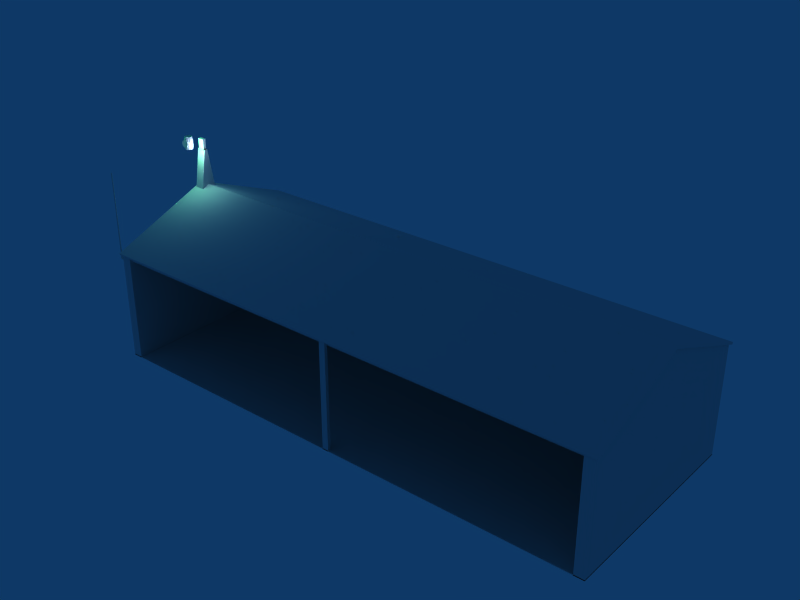 # Source: 55S_newer_hangar_fixed.blend  (saved by Blender 2.47.0; exported with 4.5.12 LTS)
import bpy
from mathutils import Matrix  # noqa: F401  (used for matrix-valued properties, if any)

bpy.ops.wm.read_factory_settings(use_empty=True)
scene = bpy.context.scene
scene.name = 'Scene'

# ---- collections
col_collection_1 = bpy.data.collections.new('Collection 1'); scene.collection.children.link(col_collection_1)

# ---- world
world_world = bpy.data.worlds.new('World'); scene.world = world_world
world_world.color = (0.05656, 0.2208, 0.4)
world_world.use_sun_shadow = False
world_world.sun_shadow_jitter_overblur = 0.0
world_world.cycles.sampling_method = 'MANUAL'
world_world.cycles.sample_map_resolution = 256

# ---- lights
light_lamp_003 = bpy.data.lights.new('Lamp.003', 'POINT')
light_lamp_003.color = (0.09286, 0.9454, 0.2389)
light_lamp_003.transmission_factor = 0.0
light_lamp_003.energy = 100.0
light_lamp_003.shadow_buffer_clip_start = 0.5
light_lamp_003.shadow_soft_size = 1.0
light_lamp_003.shadow_maximum_resolution = 0.006
light_lamp_003.use_absolute_resolution = True
light_lamp_003.cycles.use_multiple_importance_sampling = False
light_lamp_002 = bpy.data.lights.new('Lamp.002', 'POINT')
light_lamp_002.transmission_factor = 0.0
light_lamp_002.energy = 100.0
light_lamp_002.shadow_buffer_clip_start = 0.5
light_lamp_002.shadow_soft_size = 1.0
light_lamp_002.shadow_maximum_resolution = 0.006
light_lamp_002.use_absolute_resolution = True
light_lamp_002.cycles.use_multiple_importance_sampling = False

# ---- meshes
me_cube_001 = bpy.data.meshes.new('Cube.001')
me_cube_001.from_pydata([(0.1324, 0.1324, 6.199e-06), (0.1809, 0.04845, 1.001e-05), (0.1809, -0.04848, 1.454e-05), (0.1324, -0.1324, 1.836e-05), (0.04847, -0.1809, 2.05e-05), (-0.04846, -0.1809, 2.05e-05), (-0.1324, -0.1324, 1.836e-05), (-0.1809, -0.04848, 1.454e-05), (-0.1809, 0.04845, 1.001e-05), (-0.1324, 0.1324, 6.199e-06), (-0.04846, 0.1809, 3.815e-06), (0.04847, 0.1809, 3.815e-06), (0.1324, 0.1324, 0.02501), (0.1809, 0.04845, 0.02501), (0.1809, -0.04847, 0.02501), (0.1324, -0.1324, 0.02502), (0.04847, -0.1809, 0.02502), (-0.04846, -0.1809, 0.02502), (-0.1324, -0.1324, 0.02502), (-0.1809, -0.04848, 0.02501), (-0.1809, 0.04845, 0.02501), (-0.1324, 0.1324, 0.02501), (-0.04846, 0.1809, 0.025), (0.04847, 0.1809, 0.025), (3.98e-06, -1.051e-05, 1.216e-05), (3.98e-06, -1.051e-05, 0.02501), (0.1509, 0.09199, 0.3809), (0.2059, 0.09199, 0.2856), (0.2059, 0.09199, 0.1756), (0.1509, 0.09199, 0.08026), (0.05563, 0.09199, 0.02524), (-0.05442, 0.09199, 0.02524), (-0.1497, 0.09199, 0.08026), (-0.2047, 0.09199, 0.1756), (-0.2047, 0.09199, 0.2856), (-0.1497, 0.09199, 0.3809), (-0.05442, 0.09199, 0.4359), (0.05563, 0.09199, 0.4359), (0.1509, -0.09201, 0.3809), (0.2059, -0.09201, 0.2856), (0.2059, -0.09201, 0.1756), (0.1509, -0.09201, 0.08026), (0.05563, -0.09201, 0.02524), (-0.05442, -0.09201, 0.02524), (-0.1497, -0.09201, 0.08026), (-0.2047, -0.09201, 0.1756), (-0.2047, -0.09201, 0.2856), (-0.1497, -0.09201, 0.3809), (-0.05442, -0.09201, 0.4359), (0.05563, -0.09201, 0.4359), (0.1245, 0.276, 0.3545), (0.04595, 0.276, 0.3998), (-0.04474, 0.276, 0.3998), (-0.1233, 0.276, 0.3545), (-0.1686, 0.276, 0.2759), (-0.1686, 0.276, 0.1852), (-0.1233, 0.276, 0.1067), (-0.04474, 0.276, 0.06134), (0.04595, 0.276, 0.06134), (0.1245, 0.276, 0.1067), (0.1698, 0.276, 0.1852), (0.1698, 0.276, 0.2759), (0.1245, -0.276, 0.3545), (0.04596, -0.276, 0.3998), (-0.04475, -0.276, 0.3998), (-0.1233, -0.276, 0.3545), (-0.1686, -0.276, 0.2759), (-0.1686, -0.276, 0.1852), (-0.1233, -0.276, 0.1067), (-0.04475, -0.276, 0.06133), (0.04596, -0.276, 0.06133), (0.1245, -0.276, 0.1067), (0.1699, -0.276, 0.1852), (0.1699, -0.276, 0.2759), (0.1245, 0.302, 0.3545), (0.1698, 0.302, 0.2759), (0.1698, 0.302, 0.1852), (0.1245, 0.302, 0.1067), (0.04595, 0.302, 0.06134), (-0.04474, 0.302, 0.06134), (-0.1233, 0.302, 0.1067), (-0.1686, 0.302, 0.1852), (-0.1686, 0.302, 0.2759), (-0.1233, 0.302, 0.3545), (-0.04474, 0.302, 0.3998), (0.04595, 0.302, 0.3998), (0.0006057, 0.302, 0.2306), (0.1245, -0.302, 0.3545), (0.1699, -0.302, 0.2759), (0.1699, -0.302, 0.1852), (0.1245, -0.302, 0.1067), (0.04596, -0.302, 0.06133), (-0.04475, -0.302, 0.06133), (-0.1233, -0.302, 0.1067), (-0.1686, -0.302, 0.1852), (-0.1686, -0.302, 0.2759), (-0.1233, -0.302, 0.3545), (-0.04475, -0.302, 0.3998), (0.04596, -0.302, 0.3998), (0.0006057, -0.302, 0.2306)], [], [(24, 0, 1), (25, 13, 12), (24, 1, 2), (25, 14, 13), (24, 2, 3), (25, 15, 14), (24, 3, 4), (25, 16, 15), (24, 4, 5), (25, 17, 16), (24, 5, 6), (25, 18, 17), (24, 6, 7), (25, 19, 18), (24, 7, 8), (25, 20, 19), (24, 8, 9), (25, 21, 20), (24, 9, 10), (25, 22, 21), (24, 10, 11), (25, 23, 22), (11, 0, 24), (25, 12, 23), (0, 12, 13, 1), (1, 13, 14, 2), (2, 14, 15, 3), (3, 15, 16, 4), (4, 16, 17, 5), (5, 17, 18, 6), (6, 18, 19, 7), (7, 19, 20, 8), (8, 20, 21, 9), (9, 21, 22, 10), (10, 22, 23, 11), (12, 0, 11, 23), (26, 38, 39, 27), (27, 39, 40, 28), (28, 40, 41, 29), (29, 41, 42, 30), (30, 42, 43, 31), (31, 43, 44, 32), (32, 44, 45, 33), (33, 45, 46, 34), (34, 46, 47, 35), (35, 47, 48, 36), (36, 48, 49, 37), (37, 49, 38, 26), (37, 26, 50, 51), (36, 37, 51, 52), (35, 36, 52, 53), (34, 35, 53, 54), (33, 34, 54, 55), (32, 33, 55, 56), (31, 32, 56, 57), (30, 31, 57, 58), (29, 30, 58, 59), (28, 29, 59, 60), (27, 28, 60, 61), (26, 27, 61, 50), (38, 49, 63, 62), (49, 48, 64, 63), (48, 47, 65, 64), (47, 46, 66, 65), (46, 45, 67, 66), (45, 44, 68, 67), (44, 43, 69, 68), (43, 42, 70, 69), (42, 41, 71, 70), (41, 40, 72, 71), (40, 39, 73, 72), (39, 38, 62, 73), (50, 61, 75, 74), (61, 60, 76, 75), (60, 59, 77, 76), (59, 58, 78, 77), (58, 57, 79, 78), (57, 56, 80, 79), (56, 55, 81, 80), (55, 54, 82, 81), (54, 53, 83, 82), (53, 52, 84, 83), (52, 51, 85, 84), (51, 50, 74, 85), (86, 74, 75), (86, 75, 76), (86, 76, 77), (86, 77, 78), (86, 78, 79), (86, 79, 80), (86, 80, 81), (86, 81, 82), (86, 82, 83), (86, 83, 84), (86, 84, 85), (86, 85, 74), (73, 62, 87, 88), (72, 73, 88, 89), (71, 72, 89, 90), (70, 71, 90, 91), (69, 70, 91, 92), (68, 69, 92, 93), (67, 68, 93, 94), (66, 67, 94, 95), (65, 66, 95, 96), (64, 65, 96, 97), (63, 64, 97, 98), (62, 63, 98, 87), (99, 88, 87), (99, 89, 88), (99, 90, 89), (99, 91, 90), (99, 92, 91), (99, 93, 92), (99, 94, 93), (99, 95, 94), (99, 96, 95), (99, 97, 96), (99, 98, 97), (99, 87, 98)])
_uv = me_cube_001.uv_layers.new(name='UVTex')
_uv.uv.foreach_set('vector', [0.7373, 0.1842, 0.7735, 0.186, 0.7568, 0.3086, 0.7367, 0.1883, 0.7735, 0.186, 0.7544, 0.3038, 0.7349, 0.1818, 0.7759, 0.186, 0.7544, 0.3086, 0.7367, 0.1883, 0.7735, 0.1907, 0.7568, 0.3014, 0.7349, 0.1842, 0.7735, 0.1836, 0.7544, 0.3086, 0.7367, 0.1883, 0.7735, 0.186, 0.7568, 0.3086, 0.7349, 0.1842, 0.7735, 0.1836, 0.7544, 0.311, 0.7343, 0.186, 0.7735, 0.186, 0.7592, 0.3038, 0.7373, 0.1842, 0.7735, 0.186, 0.7568, 0.3062, 0.7367, 0.1907, 0.7735, 0.1883, 0.7544, 0.2967, 0.7373, 0.1842, 0.7759, 0.186, 0.7568, 0.3038, 0.7391, 0.1883, 0.7735, 0.1883, 0.7544, 0.3014, 0.7373, 0.1842, 0.7759, 0.186, 0.7592, 0.3014, 0.7367, 0.1836, 0.7735, 0.186, 0.7568, 0.2991, 0.7349, 0.1866, 0.7759, 0.186, 0.7592, 0.3062, 0.7367, 0.1883, 0.7735, 0.186, 0.7664, 0.3086, 0.7373, 0.1866, 0.7735, 0.186, 0.7616, 0.3014, 0.7367, 0.1883, 0.7711, 0.186, 0.7568, 0.3014, 0.7373, 0.1818, 0.7759, 0.1836, 0.7592, 0.3086, 0.7367, 0.1836, 0.7711, 0.1836, 0.7592, 0.3062, 0.7349, 0.1842, 0.7735, 0.1836, 0.7544, 0.3038, 0.7367, 0.1883, 0.7759, 0.186, 0.7568, 0.3014, 0.7343, 0.186, 0.7735, 0.1836, 0.7544, 0.3086, 0.7367, 0.186, 0.7759, 0.1836, 0.7592, 0.3014, 0.7343, 0.1883, 0.7759, 0.186, 0.7759, 0.3086, 0.7367, 0.3086, 0.7343, 0.186, 0.7783, 0.1836, 0.7759, 0.311, 0.7367, 0.3086, 0.7343, 0.186, 0.7783, 0.186, 0.7759, 0.3038, 0.7367, 0.3014, 0.7367, 0.186, 0.7735, 0.1836, 0.7735, 0.3062, 0.7367, 0.3062, 0.7343, 0.1883, 0.7759, 0.1883, 0.7759, 0.3062, 0.7367, 0.3086, 0.7391, 0.1883, 0.7735, 0.186, 0.7735, 0.3062, 0.7367, 0.3062, 0.7343, 0.186, 0.7759, 0.186, 0.7759, 0.3062, 0.7367, 0.3062, 0.7367, 0.1883, 0.7759, 0.186, 0.7759, 0.3086, 0.7343, 0.3086, 0.7367, 0.1883, 0.7783, 0.186, 0.7759, 0.3086, 0.7343, 0.3086, 0.7367, 0.1836, 0.7759, 0.1836, 0.7759, 0.3062, 0.7367, 0.3086, 0.7367, 0.186, 0.7759, 0.186, 0.7759, 0.3086, 0.7367, 0.3086, 0.7367, 0.1883, 0.7783, 0.1836, 0.7735, 0.3086, 0.7367, 0.3038, 0.7367, 0.186, 0.7759, 0.186, 0.7735, 0.3062, 0.7343, 0.3086, 0.7343, 0.186, 0.7759, 0.1836, 0.7759, 0.3086, 0.7343, 0.3086, 0.7343, 0.186, 0.7759, 0.1836, 0.7711, 0.3086, 0.7367, 0.3062, 0.7343, 0.186, 0.7759, 0.186, 0.7735, 0.3086, 0.7343, 0.3086, 0.0, 0.0, 1.0, 0.0, 1.0, 1.0, 0.0, 1.0, 0.7367, 0.186, 0.7759, 0.186, 0.7759, 0.3062, 0.7367, 0.3062, 0.7367, 0.1836, 0.7735, 0.186, 0.7759, 0.3086, 0.7343, 0.3086, 0.7343, 0.1836, 0.7783, 0.1836, 0.7711, 0.3038, 0.7391, 0.3062, 0.7343, 0.186, 0.7759, 0.1836, 0.7735, 0.3086, 0.7367, 0.3086, 0.7343, 0.1836, 0.7759, 0.186, 0.7735, 0.3062, 0.7367, 0.3086, 0.7391, 0.186, 0.7759, 0.1883, 0.7735, 0.3086, 0.7367, 0.3086, 0.7343, 0.1836, 0.7759, 0.1836, 0.7759, 0.3062, 0.7343, 0.3086, 0.7391, 0.1848, 0.7765, 0.1818, 0.7765, 0.3026, 0.7361, 0.3086, 0.7361, 0.1878, 0.7795, 0.1848, 0.7765, 0.3026, 0.7421, 0.3026, 0.7361, 0.1848, 0.7765, 0.1818, 0.7765, 0.3086, 0.7391, 0.3026, 0.7361, 0.1848, 0.7765, 0.1848, 0.7765, 0.3056, 0.7391, 0.3056, 0.7361, 0.1907, 0.7735, 0.1907, 0.7735, 0.3026, 0.7391, 0.3056, 0.7361, 0.1878, 0.7735, 0.1848, 0.7735, 0.3026, 0.7391, 0.3026, 0.7361, 0.1848, 0.7705, 0.1848, 0.7735, 0.3026, 0.7391, 0.3026, 0.7391, 0.1878, 0.7705, 0.1878, 0.7705, 0.3056, 0.7421, 0.3026, 0.7361, 0.1878, 0.7735, 0.1848, 0.7735, 0.3056, 0.7361, 0.3056, 0.7391, 0.1878, 0.7735, 0.1848, 0.7735, 0.3056, 0.7361, 0.3086, 0.7361, 0.1878, 0.7765, 0.1818, 0.7735, 0.3086, 0.7391, 0.3056, 0.7391, 0.1848, 0.7795, 0.1848, 0.7765, 0.3086, 0.7361, 0.3056, 0.7343, 0.1836, 0.7783, 0.1836, 0.7759, 0.3086, 0.7343, 0.3086, 0.7367, 0.186, 0.7759, 0.1836, 0.7759, 0.3062, 0.7391, 0.3062, 0.7343, 0.1836, 0.7759, 0.186, 0.7735, 0.3038, 0.7343, 0.3086, 0.7391, 0.186, 0.7759, 0.1836, 0.7759, 0.3038, 0.7391, 0.3062, 0.7367, 0.186, 0.7759, 0.1836, 0.7735, 0.3062, 0.7367, 0.3086, 0.7367, 0.1883, 0.7759, 0.186, 0.7735, 0.3062, 0.7367, 0.3062, 0.7343, 0.1836, 0.7783, 0.1836, 0.7759, 0.311, 0.7343, 0.311, 0.7343, 0.186, 0.7735, 0.1836, 0.7759, 0.3086, 0.7391, 0.3086, 0.7343, 0.186, 0.7759, 0.186, 0.7735, 0.3038, 0.7343, 0.3062, 0.7343, 0.186, 0.7783, 0.186, 0.7759, 0.3062, 0.7367, 0.3062, 0.7367, 0.186, 0.7759, 0.186, 0.7735, 0.3086, 0.7367, 0.3062, 0.7367, 0.186, 0.7783, 0.1836, 0.7759, 0.3086, 0.7343, 0.3062, 0.7391, 0.1848, 0.7735, 0.1907, 0.7735, 0.3026, 0.7391, 0.3056, 0.7391, 0.1878, 0.7735, 0.1878, 0.7735, 0.3026, 0.7421, 0.2997, 0.7451, 0.1878, 0.7705, 0.1878, 0.7735, 0.2967, 0.7421, 0.2997, 0.7421, 0.1937, 0.7705, 0.1907, 0.7735, 0.2937, 0.7421, 0.2937, 0.7421, 0.1878, 0.7735, 0.1848, 0.7735, 0.2997, 0.7391, 0.2967, 0.7391, 0.1848, 0.7765, 0.1878, 0.7735, 0.3026, 0.7391, 0.3026, 0.7391, 0.1848, 0.7765, 0.1848, 0.7735, 0.3056, 0.7391, 0.3056, 0.7361, 0.1878, 0.7765, 0.1848, 0.7735, 0.3026, 0.7361, 0.3056, 0.7391, 0.1907, 0.7765, 0.1848, 0.7765, 0.3056, 0.7391, 0.3056, 0.7391, 0.1848, 0.7765, 0.1848, 0.7765, 0.3086, 0.7391, 0.3056, 0.7391, 0.1848, 0.7735, 0.1818, 0.7735, 0.2997, 0.7421, 0.3056, 0.7391, 0.1848, 0.7735, 0.1848, 0.7765, 0.3086, 0.7361, 0.3056, 0.7693, 0.1367, 0.7359, 0.008541, 0.8046, 0.008721, 0.7693, 0.1363, 0.7349, 0.005851, 0.8055, 0.005976, 0.7692, 0.1365, 0.7341, 0.004781, 0.8065, 0.004561, 0.7688, 0.1364, 0.7345, 0.004588, 0.806, 0.006093, 0.7691, 0.1362, 0.7357, 0.005857, 0.8051, 0.00597, 0.7691, 0.1367, 0.7353, 0.006171, 0.8054, 0.006427, 0.7689, 0.1367, 0.7343, 0.005448, 0.8057, 0.005448, 0.7688, 0.1366, 0.7353, 0.007101, 0.8054, 0.00704, 0.7693, 0.1356, 0.7353, 0.00597, 0.8047, 0.006113, 0.7687, 0.1358, 0.7361, 0.00853, 0.8046, 0.00853, 0.769, 0.1349, 0.7359, 0.009, 0.8046, 0.009, 0.7691, 0.1357, 0.7351, 0.005968, 0.8053, 0.005953, 0.7343, 0.1907, 0.7759, 0.186, 0.7735, 0.3086, 0.7367, 0.3062, 0.7343, 0.1883, 0.7735, 0.186, 0.7735, 0.3062, 0.7367, 0.3062, 0.7343, 0.186, 0.7783, 0.186, 0.7759, 0.3062, 0.7343, 0.3062, 0.7367, 0.186, 0.7759, 0.186, 0.7735, 0.3062, 0.7367, 0.3086, 0.7343, 0.186, 0.7735, 0.186, 0.7735, 0.3062, 0.7343, 0.3062, 0.7367, 0.186, 0.7759, 0.186, 0.7759, 0.3038, 0.7343, 0.3086, 0.7367, 0.1883, 0.7759, 0.1836, 0.7735, 0.3062, 0.7367, 0.3062, 0.7391, 0.1883, 0.7711, 0.1883, 0.7711, 0.2991, 0.7391, 0.2991, 0.7367, 0.186, 0.7759, 0.186, 0.7759, 0.3038, 0.7367, 0.3062, 0.7343, 0.1883, 0.7735, 0.186, 0.7735, 0.3038, 0.7343, 0.3062, 0.7343, 0.186, 0.7759, 0.1836, 0.7759, 0.3086, 0.7367, 0.3086, 0.7343, 0.186, 0.7759, 0.1836, 0.7759, 0.3086, 0.7343, 0.3062, 0.7688, 0.1372, 0.735, 0.00597, 0.8051, 0.00597, 0.7689, 0.1371, 0.7353, 0.00556, 0.8049, 0.00596, 0.769, 0.1344, 0.7351, 0.005851, 0.8056, 0.005851, 0.7687, 0.1365, 0.7348, 0.006581, 0.8051, 0.006696, 0.7689, 0.1366, 0.7348, 0.007021, 0.805, 0.007121, 0.7693, 0.1369, 0.7355, 0.006721, 0.8055, 0.006541, 0.7693, 0.1353, 0.7355, 0.00676, 0.8051, 0.00676, 0.7686, 0.1365, 0.735, 0.006381, 0.8055, 0.00628, 0.7693, 0.1359, 0.7352, 0.005851, 0.8052, 0.005851, 0.7691, 0.1371, 0.7353, 0.006541, 0.8055, 0.00636, 0.7688, 0.1363, 0.7353, 0.005051, 0.8056, 0.005051, 0.7684, 0.1374, 0.7353, 0.005, 0.8057, 0.005])
me_cube_001.use_remesh_preserve_volume = False
me_cube_001.use_remesh_preserve_attributes = False
me_cube_001.use_mirror_vertex_groups = False
me_cube_001.update()
me_cylinder = bpy.data.meshes.new('Cylinder')
me_cylinder.from_pydata([(0.513, 0.3049, 4.763), (0.5208, 0.276, 4.763), (0.4995, 0.2547, 4.763), (0.4706, 0.2625, 4.763), (0.4628, 0.2915, 4.763), (0.484, 0.3127, 4.763), (0.513, 0.3049, 6.87), (0.5208, 0.276, 6.87), (0.4995, 0.2547, 6.87), (0.4706, 0.2625, 6.87), (0.4628, 0.2915, 6.87), (0.484, 0.3127, 6.87), (0.4918, 0.2837, 4.763), (0.4918, 0.2837, 6.87), (0.4917, 0.2837, 8.887), (0.4917, 0.2837, 6.87), (0.4856, 0.3064, 8.887), (0.469, 0.2898, 8.887), (0.4751, 0.2671, 8.887), (0.4978, 0.261, 8.887), (0.5145, 0.2776, 8.887), (0.5084, 0.3004, 8.887), (0.4856, 0.3064, 6.87), (0.469, 0.2898, 6.87), (0.4751, 0.2671, 6.87), (0.4978, 0.261, 6.87), (0.5145, 0.2776, 6.87), (0.5084, 0.3004, 6.87), (0.818, 0.31, 4.825), (0.818, 0.31, 4.773), (0.4907, 0.31, 4.773), (0.4907, 0.31, 4.825), (0.818, 0.2577, 4.825), (0.818, 0.2577, 4.773), (0.4907, 0.2577, 4.773), (0.4907, 0.2577, 4.825), (0.4907, 0.2577, 5.164), (0.4907, 0.2577, 5.112), (0.818, 0.2577, 5.112), (0.818, 0.2577, 5.164), (0.4907, 0.31, 5.164), (0.4907, 0.31, 5.112), (0.818, 0.31, 5.112), (0.818, 0.31, 5.164)], [], [(12, 0, 1), (13, 7, 6), (12, 1, 2), (13, 8, 7), (12, 2, 3), (13, 9, 8), (12, 3, 4), (13, 10, 9), (12, 4, 5), (13, 11, 10), (5, 0, 12), (13, 6, 11), (0, 6, 7, 1), (1, 7, 8, 2), (2, 8, 9, 3), (3, 9, 10, 4), (4, 10, 11, 5), (6, 0, 5, 11), (21, 27, 22, 16), (23, 17, 16, 22), (24, 18, 17, 23), (25, 19, 18, 24), (26, 20, 19, 25), (27, 21, 20, 26), (14, 21, 16), (22, 27, 15), (14, 16, 17), (15, 23, 22), (14, 17, 18), (15, 24, 23), (14, 18, 19), (15, 25, 24), (14, 19, 20), (15, 26, 25), (14, 20, 21), (15, 27, 26), (30, 31, 28, 29), (32, 35, 34, 33), (29, 33, 34, 30), (31, 35, 32, 28), (40, 36, 39, 43), (42, 38, 37, 41), (39, 36, 37, 38), (41, 40, 43, 42)])
_uv = me_cylinder.uv_layers.new(name='UVTex')
_uv.uv.foreach_set('vector', [0.7896, 0.1163, 0.8055, 0.1163, 0.7959, 0.2752, 0.7896, 0.2937, 0.8055, 0.2956, 0.7978, 0.3153, 0.7896, 0.1183, 0.8035, 0.1183, 0.7978, 0.2504, 0.7877, 0.2937, 0.8035, 0.2937, 0.7959, 0.3153, 0.7877, 0.1163, 0.8035, 0.1144, 0.7978, 0.2695, 0.7896, 0.2937, 0.8035, 0.2937, 0.7959, 0.3134, 0.7896, 0.1183, 0.8055, 0.1163, 0.7959, 0.2695, 0.7877, 0.2937, 0.8055, 0.2937, 0.7978, 0.3153, 0.7877, 0.1183, 0.8035, 0.1183, 0.7978, 0.2676, 0.7877, 0.2937, 0.8055, 0.2937, 0.7978, 0.3172, 0.7877, 0.1183, 0.8035, 0.1183, 0.7978, 0.2714, 0.7896, 0.2937, 0.8035, 0.2937, 0.7978, 0.3172, 0.8066, 0.1104, 0.8065, 0.3154, 0.7824, 0.3154, 0.7823, 0.1104, 0.8066, 0.1105, 0.8066, 0.3154, 0.7824, 0.3154, 0.7823, 0.1105, 0.8066, 0.1105, 0.8065, 0.3154, 0.7823, 0.3153, 0.7823, 0.1105, 0.8066, 0.1104, 0.8063, 0.3154, 0.7823, 0.3154, 0.7823, 0.1104, 0.8066, 0.1104, 0.8066, 0.3154, 0.7824, 0.3154, 0.7823, 0.1104, 0.7824, 0.3153, 0.7823, 0.1104, 0.8066, 0.1104, 0.8066, 0.3153, 0.7825, 0.3154, 0.7824, 0.1105, 0.8064, 0.1105, 0.8063, 0.3154, 0.8065, 0.1105, 0.8062, 0.3154, 0.7826, 0.3154, 0.7824, 0.1105, 0.8064, 0.1105, 0.8064, 0.3153, 0.7826, 0.3153, 0.7824, 0.1105, 0.8059, 0.1106, 0.8058, 0.3153, 0.7832, 0.3153, 0.7829, 0.1106, 0.8058, 0.1105, 0.806, 0.3153, 0.7829, 0.3153, 0.7834, 0.1105, 0.8061, 0.1105, 0.8064, 0.3154, 0.7828, 0.3154, 0.7826, 0.1105, 0.7896, 0.2937, 0.8035, 0.2937, 0.7959, 0.3172, 0.0, 0.0, 1.0, 0.0, 1.0, 1.0, 0.7896, 0.2937, 0.8035, 0.2937, 0.7959, 0.3172, 0.0, 0.0, 1.0, 0.0, 1.0, 1.0, 0.7896, 0.2937, 0.8055, 0.2937, 0.7959, 0.3153, 0.0, 0.0, 1.0, 0.0, 1.0, 1.0, 0.7896, 0.2918, 0.8035, 0.2937, 0.7959, 0.3153, 0.0, 0.0, 1.0, 0.0, 1.0, 1.0, 0.7896, 0.2937, 0.8035, 0.2937, 0.7978, 0.3172, 0.0, 0.0, 1.0, 0.0, 1.0, 1.0, 0.7896, 0.2918, 0.8055, 0.2937, 0.7978, 0.3153, 0.0, 0.0, 1.0, 0.0, 1.0, 1.0, 0.7896, 0.1163, 0.8035, 0.1163, 0.8016, 0.2809, 0.7896, 0.2809, 0.7892, 0.1168, 0.8045, 0.1168, 0.8045, 0.2824, 0.7892, 0.2824, 0.7896, 0.1163, 0.8035, 0.1163, 0.8035, 0.2752, 0.7896, 0.2752, 0.7892, 0.1168, 0.8045, 0.1168, 0.8045, 0.2848, 0.7892, 0.2848, 0.7892, 0.1192, 0.8045, 0.1168, 0.8045, 0.2848, 0.7892, 0.2848, 0.7877, 0.1163, 0.8055, 0.1163, 0.8055, 0.2848, 0.7877, 0.2848, 0.7857, 0.1135, 0.804, 0.1144, 0.8045, 0.2848, 0.7868, 0.2848, 0.7896, 0.1163, 0.8055, 0.1163, 0.8055, 0.2809, 0.7896, 0.2828])
me_cylinder.use_remesh_preserve_volume = False
me_cylinder.use_remesh_preserve_attributes = False
me_cylinder.use_mirror_vertex_groups = False
me_cylinder.update()
me_cube_002 = bpy.data.meshes.new('Cube.002')
me_cube_002.from_pydata([(-0.6923, 0.372, -0.01027), (-0.6923, -0.372, -0.01027), (-1.15, -0.372, -0.01027), (-1.15, 0.372, -0.01027), (-0.6923, 0.076, 1.848), (-0.6923, -0.076, 1.848), (-1.15, -0.076, 1.848), (-1.15, 0.076, 1.848), (-0.692, 0.076, 1.848), (-0.692, 0.372, -0.01), (-1.15, 0.372, -0.01), (-1.15, 0.076, 1.848), (-0.692, -0.076, 1.848), (-0.692, -0.372, -0.01), (-1.15, -0.372, -0.01), (-1.15, -0.076, 1.848), (-1.08, 0.07555, 2.337), (-1.08, 0.07555, 1.848), (-1.08, -0.07645, 1.848), (-1.08, -0.07645, 2.337), (-0.762, 0.076, 2.337), (-0.762, 0.076, 1.848), (-0.762, -0.076, 1.848), (-0.762, -0.076, 2.337)], [], [(4, 5, 6, 7), (0, 1, 5, 4), (1, 2, 6, 5), (2, 3, 7, 6), (3, 0, 4, 7), (10, 11, 8, 9), (12, 15, 14, 13), (8, 12, 13, 9), (10, 14, 15, 11), (11, 15, 12, 8), (18, 19, 16, 17), (20, 23, 22, 21), (16, 20, 21, 17), (18, 22, 23, 19), (19, 23, 20, 16)])
_uv = me_cube_002.uv_layers.new(name='UVTex')
_uv.uv.foreach_set('vector', [0.291, 0.6739, 0.3204, 0.6739, 0.3214, 0.6819, 0.2907, 0.6826, 0.7177, 0.7924, 0.6924, 0.9548, 0.2959, 0.827, 0.3009, 0.7941, 0.2874, 0.7781, 0.2873, 0.673, 0.7187, 0.673, 0.7186, 0.7783, 0.7177, 0.7923, 0.6925, 0.9547, 0.2961, 0.8271, 0.3007, 0.794, 0.2873, 0.7783, 0.2872, 0.673, 0.7187, 0.673, 0.7186, 0.7782, 0.2874, 0.6732, 0.7187, 0.673, 0.7186, 0.7782, 0.2873, 0.7782, 0.7187, 0.6733, 0.7186, 0.7782, 0.2873, 0.7782, 0.2872, 0.673, 0.296, 0.8268, 0.3008, 0.7941, 0.7174, 0.7925, 0.6924, 0.9547, 0.7173, 0.7926, 0.6926, 0.9547, 0.2967, 0.8269, 0.3006, 0.7941, 0.2985, 0.6736, 0.3253, 0.6741, 0.3253, 0.6829, 0.298, 0.6829, 0.2886, 0.6741, 0.3658, 0.6741, 0.3658, 0.6821, 0.2887, 0.6827, 0.2908, 0.6749, 0.3506, 0.6749, 0.3509, 0.6818, 0.2909, 0.6818, 0.2912, 0.6745, 0.3369, 0.6748, 0.3368, 0.6808, 0.2914, 0.6807, 0.2898, 0.6748, 0.3574, 0.6747, 0.3574, 0.6816, 0.2899, 0.6814, 0.0, 0.0, 1.0, 0.0, 1.0, 1.0, 0.0, 1.0])
me_cube_002.use_remesh_preserve_volume = False
me_cube_002.use_remesh_preserve_attributes = False
me_cube_002.use_mirror_vertex_groups = False
me_cube_002.update()
me_cube = bpy.data.meshes.new('Cube')
me_cube.from_pydata([(-11.73, 4.723, 0.0), (-11.73, -4.875, 0.0), (-11.73, -4.875, 5.13), (0.152, -4.723, 5.13), (0.152, -4.723, 0.0), (-0.152, -4.723, 1.192e-07), (-0.152, -4.723, 5.13), (0.152, -4.875, 5.13), (0.152, -4.875, -5.96e-07), (-0.152, -4.875, 4.172e-07), (-0.152, -4.875, 5.13), (11.72, 4.723, -1.788e-07), (12.19, -4.875, -2.98e-07), (11.72, -4.875, 1.192e-07), (-12.19, 4.875, 5.13), (11.72, 4.723, 5.13), (-11.73, 4.723, 5.13), (12.19, 4.875, 0.03), (12.19, 4.875, 0.0), (-12.19, 4.875, 1.192e-07), (-12.19, 4.875, 0.03), (12.19, -4.875, 0.03), (-12.19, -4.875, 4.172e-07), (-12.19, -4.875, 0.03), (12.19, 4.875, 5.13), (12.19, 0.0, 7.06), (12.19, -4.875, 5.13), (11.72, -4.875, 5.13), (11.72, 0.0, 7.06), (-12.19, 0.0, 7.06), (-12.19, -4.875, 5.13), (-11.72, -4.875, 5.13), (-11.72, 0.0, 7.06), (-11.72, 4.875, 5.13), (12.29, -6.657e-05, 7.169), (12.29, 0.0, 7.06), (-12.29, -6.681e-05, 7.169), (12.29, -4.985, 5.196), (12.29, -4.947, 5.102), (-12.29, -4.947, 5.102), (-12.29, -4.985, 5.196), (12.29, 4.985, 5.196), (12.29, 4.947, 5.102), (-12.29, 4.947, 5.102), (-12.29, 4.985, 5.196), (-12.29, 0.0, 7.06), (11.72, -4.621, 4.876), (-11.73, -4.621, 4.876), (11.72, -4.723, 5.13), (11.72, -4.723, 4.876), (-11.73, -4.723, 4.876), (-11.73, -4.723, 5.13)], [], [(0, 1, 22, 19), (16, 14, 30, 2), (0, 16, 2, 1), (1, 2, 30, 22), (22, 30, 14, 19), (5, 6, 3, 4), (7, 10, 9, 8), (3, 7, 8, 4), (4, 8, 9, 5), (5, 9, 10, 6), (26, 27, 13, 12), (24, 26, 12, 18), (18, 12, 13, 11), (11, 13, 27, 15), (15, 27, 26, 24), (19, 14, 24, 18), (0, 11, 15, 16), (0, 19, 18, 11), (19, 20, 17, 18), (21, 23, 22, 12), (17, 21, 12, 18), (19, 22, 23, 20), (20, 23, 21, 17), (24, 25, 26), (15, 27, 28), (14, 30, 29), (33, 32, 31), (45, 36, 34, 35), (37, 40, 39, 38), (34, 37, 38, 35), (35, 38, 39, 45), (45, 39, 40, 36), (36, 40, 37, 34), (43, 44, 41, 42), (41, 34, 35, 42), (42, 35, 45, 43), (43, 45, 36, 44), (44, 36, 34, 41), (48, 51, 50, 49), (46, 49, 50, 47)])
_uv = me_cube.uv_layers.new(name='UVTex')
_uv.uv.foreach_set('vector', [0.0, 0.0, 1.0, 0.0, 1.0, 1.0, 0.0, 1.0, 0.0, 0.0, 1.0, 0.0, 1.0, 1.0, 0.0, 1.0, 0.2783, 0.669, 0.2783, 0.8164, 4.833e-05, 0.8164, 4.833e-05, 0.669, 0.8377, 0.0003277, 0.8379, 0.3027, 0.8106, 0.3027, 0.8109, 0.0003277, 0.8399, 3.987e-05, 1.0, 0.0, 1.0, 0.3046, 0.8399, 0.3047, 2.749e-05, 0.001072, 0.002898, 0.001072, 0.002889, 0.1591, 4.398e-05, 0.1592, 0.8106, 0.001113, 0.838, 0.001113, 0.8379, 0.3027, 0.8106, 0.3027, 3.436e-05, 0.001031, 0.002882, 0.001031, 0.002916, 0.1591, 2.199e-05, 0.1591, 0.0, 0.0, 1.0, 0.0, 1.0, 1.0, 0.0, 1.0, 2.749e-05, 0.001072, 0.002935, 0.001072, 0.002914, 0.1591, 3.436e-05, 0.1591, 0.8107, 0.001047, 0.8379, 0.001047, 0.8378, 0.3026, 0.8108, 0.3026, 1.0, 0.0, 1.0, 0.3046, 0.8399, 0.3046, 0.8399, 8.232e-05, 0.0, 0.0, 1.0, 0.0, 1.0, 1.0, 0.0, 1.0, 3.867e-05, 0.669, 0.2783, 0.669, 0.2783, 0.8164, 9.321e-05, 0.8163, 0.0, 0.0, 1.0, 0.0, 1.0, 1.0, 0.0, 1.0, 0.7197, 0.5186, 0.7197, 0.667, 3.354e-05, 0.667, 0.0001456, 0.5186, 3.518e-05, 0.0009851, 0.7275, 0.001001, 0.7275, 0.1591, 1.364e-05, 0.1592, 0.0, 0.0, 1.0, 0.0, 1.0, 1.0, 0.0, 1.0, 0.8717, 0.339, 0.8845, 0.339, 0.8845, 0.9851, 0.8717, 0.9851, 0.9723, 0.3241, 1.0, 0.3278, 1.0, 1.0, 0.9797, 1.004, 0.827, 0.3353, 0.8435, 0.3353, 0.8435, 0.9963, 0.827, 0.9963, 0.9239, 0.3315, 0.9851, 0.3315, 0.9888, 0.9851, 0.9276, 0.9851, 1.0, 1.0, 0.7339, 1.0, 0.7339, 0.3241, 1.0, 0.3278, 0.0001469, 1.0, 0.3596, 0.8581, 0.7217, 1.0, 0.7215, 1.0, 0.0001039, 1.0, 0.3578, 0.8582, 0.7216, 1.0, 9.88e-05, 1.0, 0.3606, 0.8589, 0.001062, 1.0, 0.3576, 0.8576, 0.7216, 1.0, 0.0, 0.0, 1.0, 0.0, 1.0, 1.0, 0.0, 1.0, 0.00745, 0.1676, 0.04262, 0.1714, 0.0389, 0.512, 0.00745, 0.512, 0.0149, 0.1699, 0.02548, 0.1699, 0.02548, 0.5083, 0.01192, 0.5083, 0.716, 0.1723, 0.7206, 0.5157, 0.009313, 0.5157, 0.009313, 0.1723, 0.0149, 0.1699, 0.03144, 0.1699, 0.03144, 0.5053, 0.0149, 0.5053, 6.942e-05, 0.5175, 6.941e-05, 0.1603, 0.7197, 0.1602, 0.7197, 0.5175, 0.04843, 0.1676, 0.0836, 0.1714, 0.0836, 0.5083, 0.04843, 0.5083, 0.0149, 0.1699, 0.02846, 0.1699, 0.02846, 0.5113, 0.0149, 0.5113, 0.7206, 0.1723, 0.7206, 0.5157, 0.009313, 0.5204, 0.009313, 0.1676, 0.01192, 0.1699, 0.02846, 0.1699, 0.02548, 0.5083, 0.01192, 0.5083, 0.7197, 0.1603, 0.7197, 0.5175, 0.000112, 0.5175, 6.323e-05, 0.1603, 0.0, 0.001031, 0.0029, 0.001031, 0.002925, 0.1591, 2.199e-05, 0.1592, 0.0001074, 0.001127, 0.002921, 0.001127, 0.002856, 0.1592, 0.0001175, 0.1592])
me_cube.use_remesh_preserve_volume = False
me_cube.use_remesh_preserve_attributes = False
me_cube.use_mirror_vertex_groups = False
me_cube.update()
arm_armature_001 = bpy.data.armatures.new('Armature.001')  # bones are not reproduced

# ---- objects
ob_armature = bpy.data.objects.new('Armature', arm_armature_001)
ob_cube_001 = bpy.data.objects.new('Cube.001', me_cube_001)
ob_lamp_001 = bpy.data.objects.new('Lamp.001', light_lamp_003)
ob_lamp = bpy.data.objects.new('Lamp', light_lamp_002)
ob_cylinder = bpy.data.objects.new('Cylinder', me_cylinder)
ob_cube_002 = bpy.data.objects.new('Cube.002', me_cube_002)
ob_cube = bpy.data.objects.new('Cube', me_cube)

# ---- transforms, parenting, visibility, modifiers, constraints
ob_armature.location = (-11.96, 0.0, 9.346)
ob_armature.lock_rotations_4d = False
ob_armature.empty_display_type = 'ARROWS'
ob_armature.color = (0.0, 0.0, 0.0, 1.0)
ob_armature.lineart.crease_threshold = 0.0
ob_cube_001.parent = ob_armature
ob_cube_001.matrix_parent_inverse = Matrix(((1.0, 0.0, 0.0, 11.96), (0.0, 7.55e-08, 1.0, -10.35), (0.0, -1.0, 7.55e-08, -1.011e-05), (0.0, 0.0, 0.0, 1.0)))
ob_cube_001.location = (-11.96, 0.0002371, 9.346)
ob_cube_001.lock_rotations_4d = False
ob_cube_001.empty_display_type = 'ARROWS'
ob_cube_001.color = (0.0, 0.0, 0.0, 1.0)
ob_cube_001.lineart.crease_threshold = 0.0
_vg = ob_cube_001.vertex_groups.new(name='Bone')
ob_lamp_001.parent = ob_armature
ob_lamp_001.matrix_parent_inverse = Matrix(((1.0, 0.0, 0.0, 11.96), (0.0, 7.55e-08, 1.0, -10.35), (0.0, -1.0, 7.55e-08, -1.011e-05), (0.0, 0.0, 0.0, 1.0)))
ob_lamp_001.location = (-12.24, -0.09547, 9.573)
ob_lamp_001.rotation_euler = (0.0, 0.0, -1.257)
ob_lamp_001.lock_rotations_4d = False
ob_lamp_001.empty_display_type = 'ARROWS'
ob_lamp_001.color = (0.0, 0.0, 0.0, 1.0)
ob_lamp_001.lineart.crease_threshold = 0.0
ob_lamp.parent = ob_armature
ob_lamp.matrix_parent_inverse = Matrix(((1.0, 0.0, 0.0, 11.96), (0.0, 7.55e-08, 1.0, -10.35), (0.0, -1.0, 7.55e-08, -1.011e-05), (0.0, 0.0, 0.0, 1.0)))
ob_lamp.location = (-11.67, 0.0927, 9.573)
ob_lamp.rotation_euler = (0.0, 0.0, -1.257)
ob_lamp.lock_rotations_4d = False
ob_lamp.empty_display_type = 'ARROWS'
ob_lamp.color = (0.0, 0.0, 0.0, 1.0)
ob_lamp.lineart.crease_threshold = 0.0
ob_cylinder.location = (-13.0, -5.0, 0.0)
ob_cylinder.lock_rotations_4d = False
ob_cylinder.empty_display_type = 'ARROWS'
ob_cylinder.color = (0.0, 0.0, 0.0, 1.0)
ob_cylinder.lineart.crease_threshold = 0.0
ob_cube_002.location = (-11.04, 0.0, 7.01)
ob_cube_002.lock_rotations_4d = False
ob_cube_002.empty_display_type = 'ARROWS'
ob_cube_002.color = (0.0, 0.0, 0.0, 1.0)
ob_cube_002.lineart.crease_threshold = 0.0
ob_cube.location = (2.518e-05, 0.0, 0.0)
ob_cube.lock_rotations_4d = False
ob_cube.empty_display_type = 'ARROWS'
ob_cube.color = (0.0, 0.0, 0.0, 1.0)
ob_cube.lineart.crease_threshold = 0.0

# ---- collection membership
col_collection_1.objects.link(ob_armature)
col_collection_1.objects.link(ob_cube_001)
col_collection_1.objects.link(ob_lamp_001)
col_collection_1.objects.link(ob_lamp)
col_collection_1.objects.link(ob_cylinder)
col_collection_1.objects.link(ob_cube_002)
col_collection_1.objects.link(ob_cube)

# ---- scene / render settings (as saved in the file)
scene.frame_start = 1; scene.frame_end = 250; scene.frame_set(1)
scene.render.engine = 'BLENDER_EEVEE_NEXT'
scene.render.image_settings.file_format = 'JPEG'
scene.render.image_settings.color_mode = 'RGB'
scene.render.image_settings.compression = 90
scene.render.resolution_x = 800
scene.render.resolution_y = 600
scene.render.pixel_aspect_x = 100.0
scene.render.pixel_aspect_y = 100.0
scene.render.fps = 25
scene.render.dither_intensity = 0.0
scene.render.use_compositing = False
scene.render.use_sequencer = False
scene.render.bake_margin = 2
scene.render.bake_bias = 0.0
scene.render.use_stamp_time = False
scene.render.use_stamp_date = False
scene.render.use_stamp_frame = False
scene.render.use_stamp_camera = False
scene.render.use_stamp_scene = False
scene.render.use_stamp_filename = False
scene.render.use_stamp_render_time = False
scene.render.stamp_font_size = 0
scene.cycles.use_denoising = False
scene.cycles.samples = 10
scene.cycles.sampling_pattern = 'TABULATED_SOBOL'
scene.cycles.light_sampling_threshold = 0.0
scene.cycles.use_adaptive_sampling = False
scene.cycles.use_light_tree = False
scene.cycles.blur_glossy = 0.0
scene.cycles.volume_bounces = 1
scene.cycles.pixel_filter_type = 'GAUSSIAN'
scene.cycles.sample_clamp_indirect = 0.0
scene.view_settings.view_transform = 'Raw'
bpy.context.view_layer.update()

# ---- added for rendering (the .blend has no active camera): camera
cam_auto = bpy.data.cameras.new('AutoCamera')
cam_auto.lens = 50.0
cam_auto.sensor_width = 36.0
cam_auto.clip_end = 1000.0
ob_auto_camera = bpy.data.objects.new('AutoCamera', cam_auto)
scene.collection.objects.link(ob_auto_camera)
ob_auto_camera.location = (26.2354, -31.6296, 25.9773)
ob_auto_camera.rotation_euler = (1.09748, -7.21219e-08, 0.694738)
scene.camera = ob_auto_camera
bpy.context.view_layer.update()
